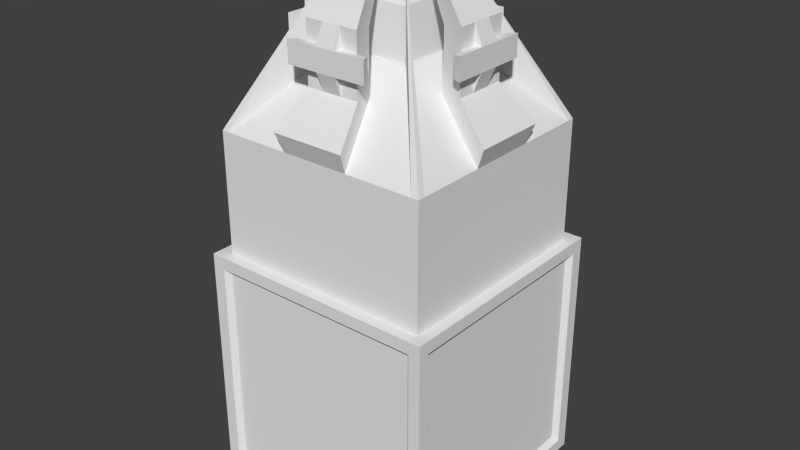 # Source: WhiteTowerV4.blend  (saved by Blender 2.76.0; exported with 4.5.12 LTS)
import bpy
from mathutils import Matrix  # noqa: F401  (used for matrix-valued properties, if any)

bpy.ops.wm.read_factory_settings(use_empty=True)
scene = bpy.context.scene
scene.name = 'Scene'

# ---- collections
col_collection_1 = bpy.data.collections.new('Collection 1'); scene.collection.children.link(col_collection_1)

# ---- materials (node trees are filled in below, after node groups)
mat_material_001 = bpy.data.materials.new('Material.001')
mat_material_001.alpha_threshold = 0.0
mat_material_001.use_transparent_shadow = False
mat_material_001.roughness = 0.5
mat_material_001.line_color = (0.0, 0.0, 0.0, 1.0)

# ---- material node trees

# ---- world
world_world = bpy.data.worlds.new('World'); scene.world = world_world
world_world.color = (0.05088, 0.05088, 0.05088)
world_world.use_sun_shadow = False
world_world.sun_shadow_jitter_overblur = 0.0
world_world.cycles.sampling_method = 'MANUAL'
world_world.cycles.sample_map_resolution = 256

# ---- meshes
me_cube_001 = bpy.data.meshes.new('Cube.001')
me_cube_001.from_pydata([(1.0, 1.0, -1.0), (1.0, -1.0, -1.0), (-1.0, -1.0, -1.0), (-1.0, 1.0, -1.0), (1.0, 1.0, 1.0), (1.0, -1.0, 1.0), (-1.0, -1.0, 1.0), (-1.0, 1.0, 1.0), (0.9047, 1.0, -1.0), (-0.8953, 1.0, -1.0), (0.9047, -1.0, -1.0), (-0.8953, -1.0, -1.0), (0.9047, 1.0, 1.0), (-0.8953, 1.0, 1.0), (0.9047, -1.0, 1.0), (-0.8953, -1.0, 1.0), (1.0, 0.8944, -1.0), (1.0, -0.9056, -1.0), (-1.0, -0.9056, -1.0), (-1.0, 0.8944, -1.0), (1.0, 0.8944, 1.0), (1.0, -0.9056, 1.0), (-1.0, -0.9056, 1.0), (-1.0, 0.8944, 1.0), (0.9047, 0.8944, 1.0), (0.9047, -0.9056, 1.0), (-0.8953, 0.8944, 1.0), (-0.8953, -0.9056, 1.0), (0.9047, -0.9056, -1.0), (0.9047, 0.8944, -1.0), (-0.8953, -0.9056, -1.0), (-0.8953, 0.8944, -1.0), (0.9047, 0.8944, 2.0), (0.9047, -0.9056, 2.0), (-0.8953, 0.8944, 2.0), (-0.8953, -0.9056, 2.0), (0.8447, 1.0, -1.0), (-0.8353, 1.0, -1.0), (0.8447, -1.0, -1.0), (-0.8353, -1.0, -1.0), (0.8447, 1.0, 1.0), (-0.8353, 1.0, 1.0), (0.8447, -1.0, 1.0), (-0.8353, -1.0, 1.0), (0.8447, 0.8944, -1.0), (-0.8353, 0.8944, -1.0), (0.8447, -0.9056, -1.0), (-0.8353, -0.9056, -1.0), (-0.8353, 0.8944, 1.0), (0.8447, 0.8944, 1.0), (-0.8353, -0.9056, 1.0), (0.8447, -0.9056, 1.0), (-0.8353, 0.8944, 2.0), (0.8447, 0.8944, 2.0), (-0.8353, -0.9056, 2.0), (0.8447, -0.9056, 2.0), (1.0, 0.8344, -1.0), (1.0, -0.8456, -1.0), (-1.0, -0.8456, -1.0), (-1.0, 0.8344, -1.0), (1.0, 0.8344, 1.0), (1.0, -0.8456, 1.0), (-1.0, -0.8456, 1.0), (-1.0, 0.8344, 1.0), (0.9047, 0.8344, 1.0), (0.9047, -0.8456, 1.0), (-0.8953, 0.8344, 1.0), (-0.8953, -0.8456, 1.0), (0.9047, -0.8456, -1.0), (0.9047, 0.8344, -1.0), (-0.8953, -0.8456, -1.0), (-0.8953, 0.8344, -1.0), (0.9047, 0.8344, 2.0), (0.9047, -0.8456, 2.0), (-0.8953, 0.8344, 2.0), (-0.8953, -0.8456, 2.0), (0.3211, 0.3108, 2.588), (0.3211, -0.322, 2.588), (-0.3117, 0.3108, 2.588), (-0.3117, -0.322, 2.588), (0.8447, -0.8456, -1.0), (0.8447, 0.8344, -1.0), (-0.8353, -0.8456, -1.0), (-0.8353, 0.8344, -1.0), (0.318, -0.3189, 3.194), (-0.3086, -0.3189, 3.194), (0.318, 0.3077, 3.194), (-0.3086, 0.3077, 3.194), (1.0, 1.0, -0.9), (1.0, 1.0, 0.9), (1.0, -1.0, -0.9), (1.0, -1.0, 0.9), (-1.0, -1.0, -0.9), (-1.0, -1.0, 0.9), (-1.0, 1.0, -0.9), (-1.0, 1.0, 0.9), (0.9047, 1.0, -0.9), (0.9047, 1.0, 0.9), (-0.8953, 1.0, -0.9), (-0.8953, 1.0, 0.9), (0.9047, -1.0, 0.9), (0.9047, -1.0, -0.9), (-0.8953, -1.0, 0.9), (-0.8953, -1.0, -0.9), (-1.0, -0.9056, 0.9), (-1.0, -0.9056, -0.9), (-1.0, 0.8944, 0.9), (-1.0, 0.8944, -0.9), (1.0, 0.8944, 0.9), (1.0, 0.8944, -0.9), (1.0, -0.9056, 0.9), (1.0, -0.9056, -0.9), (0.8447, -1.0, 0.9), (0.8447, -1.0, -0.9), (-0.8353, -1.0, 0.9), (-0.8353, -1.0, -0.9), (0.8447, 1.0, -0.9), (0.8447, 1.0, 0.9), (-0.8353, 1.0, -0.9), (-0.8353, 1.0, 0.9), (1.0, 0.8344, 0.9), (1.0, 0.8344, -0.9), (1.0, -0.8456, 0.9), (1.0, -0.8456, -0.9), (-1.0, -0.8456, 0.9), (-1.0, -0.8456, -0.9), (-1.0, 0.8344, 0.9), (-1.0, 0.8344, -0.9), (0.8642, 0.9549, -0.8596), (0.8642, 0.9549, 0.8596), (-0.8549, 0.9549, -0.8596), (-0.8549, 0.9549, 0.8596), (0.8641, -0.9552, 0.8596), (0.8641, -0.9552, -0.8596), (-0.855, -0.9552, 0.8596), (-0.855, -0.9552, -0.8596), (-0.955, -0.865, 0.8596), (-0.955, -0.865, -0.8596), (-0.955, 0.8541, 0.8596), (-0.955, 0.8541, -0.8596), (0.9552, 0.8541, 0.8596), (0.9552, 0.8541, -0.8596), (0.9552, -0.865, 0.8596), (0.9552, -0.865, -0.8596), (0.8068, -0.9552, 0.8596), (0.8068, -0.9552, -0.8596), (-0.7976, -0.9552, 0.8596), (-0.7976, -0.9552, -0.8596), (0.8068, 0.9549, -0.8596), (0.8068, 0.9549, 0.8596), (-0.7976, 0.9549, -0.8596), (-0.7976, 0.9549, 0.8596), (0.9552, 0.7968, 0.8596), (0.9552, 0.7968, -0.8596), (0.9552, -0.8077, 0.8596), (0.9552, -0.8077, -0.8596), (-0.955, -0.8077, 0.8596), (-0.955, -0.8077, -0.8596), (-0.955, 0.7968, 0.8596), (-0.955, 0.7968, -0.8596), (0.2895, 0.2792, 2.588), (0.2895, -0.2904, 2.588), (-0.2801, 0.2792, 2.588), (-0.2801, -0.2904, 2.588), (0.2895, 0.2792, 2.988), (0.2895, -0.2904, 2.988), (-0.2801, 0.2792, 2.988), (-0.2801, -0.2904, 2.988), (0.2129, 0.2026, 3.143), (0.2129, -0.2138, 3.143), (-0.2035, 0.2026, 3.143), (-0.2035, -0.2138, 3.143), (0.2847, 1.0, -1.0), (-0.2753, 1.0, -1.0), (0.2847, -1.0, -1.0), (-0.2753, -1.0, -1.0), (0.2847, 1.0, 1.0), (-0.2753, 1.0, 1.0), (0.2847, -1.0, 1.0), (-0.2753, -1.0, 1.0), (0.2847, 0.8944, -1.0), (-0.2753, 0.8944, -1.0), (0.2847, -0.9056, -1.0), (-0.2753, -0.9056, -1.0), (-0.2753, 0.8944, 1.0), (0.2847, 0.8944, 1.0), (-0.2753, -0.9056, 1.0), (0.2847, -0.9056, 1.0), (-0.2753, 0.8944, 2.0), (0.2847, 0.8944, 2.0), (-0.2753, -0.9056, 2.0), (0.2847, -0.9056, 2.0), (0.2847, 0.8344, -1.0), (-0.2753, 0.8344, -1.0), (0.2847, -0.8456, -1.0), (-0.2753, -0.8456, -1.0), (-0.1008, 0.3108, 2.588), (0.1102, 0.3108, 2.588), (-0.1008, -0.322, 2.588), (0.1102, -0.322, 2.588), (0.2847, 1.0, 0.9), (-0.2753, 1.0, 0.9), (0.2847, 1.0, -0.9), (-0.2753, 1.0, -0.9), (0.2847, -1.0, -0.9), (-0.2753, -1.0, -0.9), (0.2847, -1.0, 0.9), (-0.2753, -1.0, 0.9), (0.272, 0.9549, 0.8596), (-0.2628, 0.9549, 0.8596), (0.272, 0.9549, -0.8596), (-0.2628, 0.9549, -0.8596), (0.272, -0.9552, -0.8596), (-0.2628, -0.9552, -0.8596), (0.272, -0.9552, 0.8596), (-0.2628, -0.9552, 0.8596), (-0.09023, 0.2792, 2.588), (0.09964, 0.2792, 2.588), (-0.09023, -0.2904, 2.588), (0.09964, -0.2904, 2.588), (-0.09023, 0.2792, 2.988), (0.09964, 0.2792, 2.988), (-0.09023, -0.2904, 2.988), (0.09964, -0.2904, 2.988), (-0.06471, 0.2026, 3.143), (0.07412, 0.2026, 3.143), (-0.06471, -0.2138, 3.143), (0.07412, -0.2138, 3.143), (1.0, 0.2744, -1.0), (1.0, -0.2856, -1.0), (-1.0, -0.2856, -1.0), (-1.0, 0.2744, -1.0), (1.0, 0.2744, 1.0), (1.0, -0.2856, 1.0), (-1.0, -0.2856, 1.0), (-1.0, 0.2744, 1.0), (0.9047, 0.2744, 1.0), (0.9047, -0.2856, 1.0), (-0.8953, 0.2744, 1.0), (-0.8953, -0.2856, 1.0), (0.9047, -0.2856, -1.0), (0.9047, 0.2744, -1.0), (-0.8953, -0.2856, -1.0), (-0.8953, 0.2744, -1.0), (0.9047, 0.2744, 2.0), (0.9047, -0.2856, 2.0), (-0.8953, 0.2744, 2.0), (-0.8953, -0.2856, 2.0), (0.3211, 0.09988, 2.588), (0.3211, -0.1111, 2.588), (-0.3117, 0.09988, 2.588), (-0.3117, -0.1111, 2.588), (0.8447, -0.2856, -1.0), (0.8447, 0.2744, -1.0), (-0.8353, -0.2856, -1.0), (-0.8353, 0.2744, -1.0), (-1.0, -0.2856, -0.9), (-1.0, 0.2744, -0.9), (-1.0, -0.2856, 0.9), (-1.0, 0.2744, 0.9), (1.0, 0.2744, -0.9), (1.0, -0.2856, -0.9), (1.0, 0.2744, 0.9), (1.0, -0.2856, 0.9), (-0.955, -0.2729, -0.8596), (-0.955, 0.2619, -0.8596), (-0.955, -0.2729, 0.8596), (-0.955, 0.2619, 0.8596), (0.9552, 0.2619, -0.8596), (0.9552, -0.2729, -0.8596), (0.9552, 0.2619, 0.8596), (0.9552, -0.2729, 0.8596), (0.2895, 0.08934, 2.588), (0.2895, -0.1005, 2.588), (-0.2801, 0.08934, 2.588), (-0.2801, -0.1005, 2.588), (0.2895, 0.08934, 2.988), (0.2895, -0.1005, 2.988), (-0.2801, 0.08934, 2.988), (-0.2801, -0.1005, 2.988), (0.2129, 0.06381, 3.143), (0.2129, -0.07501, 3.143), (-0.2035, 0.06381, 3.143), (-0.2035, -0.07501, 3.143), (0.07412, 0.06381, 3.143), (0.07412, -0.07501, 3.143), (-0.06471, 0.06381, 3.143), (-0.06471, -0.07501, 3.143), (0.2847, -0.2856, -1.0), (0.2847, 0.2744, -1.0), (-0.2753, -0.2856, -1.0), (-0.2753, 0.2744, -1.0), (0.5157, 0.4854, 2.392), (0.7102, 0.6599, 2.196), (0.5157, -0.4966, 2.392), (0.7102, -0.6711, 2.196), (0.5157, 0.1581, 2.392), (0.7102, 0.2162, 2.196), (0.5157, -0.1693, 2.392), (0.7102, -0.2274, 2.196), (0.6702, 0.6999, 2.196), (0.4957, 0.5054, 2.392), (-0.6608, 0.6999, 2.196), (-0.4863, 0.5054, 2.392), (0.2265, 0.6999, 2.196), (0.1684, 0.5054, 2.392), (-0.2171, 0.6999, 2.196), (-0.1589, 0.5054, 2.392), (-0.7008, 0.6599, 2.196), (-0.5063, 0.4854, 2.392), (-0.7008, -0.6711, 2.196), (-0.5063, -0.4966, 2.392), (-0.7008, 0.2162, 2.196), (-0.5063, 0.1581, 2.392), (-0.7008, -0.2274, 2.196), (-0.5063, -0.1693, 2.392), (0.4957, -0.5166, 2.392), (0.6702, -0.7111, 2.196), (-0.4863, -0.5166, 2.392), (-0.6608, -0.7111, 2.196), (0.1684, -0.5166, 2.392), (0.2265, -0.7111, 2.196), (-0.1589, -0.5166, 2.392), (-0.2171, -0.7111, 2.196), (0.7023, 0.2178, 2.428), (0.9679, 0.2973, 2.16), (0.7023, -0.229, 2.428), (0.9679, -0.3085, 2.16), (0.3076, 0.9576, 2.16), (0.2281, 0.692, 2.428), (-0.2981, 0.9576, 2.16), (-0.2187, 0.692, 2.428), (-0.9585, 0.2973, 2.16), (-0.6929, 0.2178, 2.428), (-0.9585, -0.3084, 2.16), (-0.6929, -0.229, 2.428), (0.2281, -0.7032, 2.428), (0.3076, -0.9688, 2.16), (-0.2187, -0.7032, 2.428), (-0.2981, -0.9688, 2.16), (0.5157, 0.1581, 2.878), (0.5157, -0.1693, 2.878), (-0.1589, 0.5054, 2.878), (0.1684, 0.5054, 2.878), (-0.5063, 0.1581, 2.878), (-0.5063, -0.1693, 2.878), (-0.1589, -0.5166, 2.878), (0.1684, -0.5166, 2.878), (0.7023, 0.2178, 2.913), (0.7023, -0.229, 2.913), (-0.2187, 0.692, 2.913), (0.2281, 0.692, 2.913), (-0.6929, 0.2178, 2.913), (-0.6929, -0.229, 2.913), (-0.2187, -0.7032, 2.913), (0.2281, -0.7032, 2.913), (0.3749, 0.113, 3.117), (0.3749, -0.1242, 3.117), (-0.1139, 0.3646, 3.117), (0.1233, 0.3646, 3.117), (-0.3655, 0.113, 3.117), (-0.3655, -0.1242, 3.117), (-0.1139, -0.3758, 3.117), (0.1233, -0.3758, 3.117), (0.5101, 0.1563, 3.143), (0.5101, -0.1675, 3.143), (-0.1572, 0.4998, 3.143), (0.1666, 0.4998, 3.143), (-0.5007, 0.1563, 3.143), (-0.5007, -0.1675, 3.143), (-0.1572, -0.511, 3.143), (0.1666, -0.511, 3.143), (0.148, 0.04028, 3.342), (0.148, -0.05148, 3.342), (-0.04118, 0.1377, 3.342), (0.05059, 0.1377, 3.342), (-0.1385, 0.04028, 3.342), (-0.1385, -0.05148, 3.342), (-0.04118, -0.1488, 3.342), (0.05059, -0.1488, 3.342), (0.2003, 0.05704, 3.353), (0.2003, -0.06824, 3.353), (-0.05793, 0.19, 3.353), (0.06735, 0.19, 3.353), (-0.1909, 0.05704, 3.353), (-0.1909, -0.06824, 3.353), (-0.05793, -0.2012, 3.353), (0.06735, -0.2012, 3.353), (0.3211, 0.02956, 2.588), (0.3211, -0.04076, 2.588), (-0.3117, 0.02956, 2.588), (-0.3117, -0.04076, 2.588), (0.2895, 0.02605, 2.588), (0.2895, -0.03724, 2.588), (-0.2801, 0.02605, 2.588), (-0.2801, -0.03724, 2.588), (0.2895, 0.02605, 2.988), (0.2895, -0.03724, 2.988), (-0.2801, 0.02605, 2.988), (-0.2801, -0.03724, 2.988), (0.2129, 0.01754, 3.143), (0.2129, -0.02873, 3.143), (-0.2035, 0.01754, 3.143), (-0.2035, -0.02873, 3.143), (0.07412, 0.01754, 3.143), (0.07412, -0.02873, 3.143), (-0.06471, 0.01754, 3.143), (-0.06471, -0.02873, 3.143), (0.5157, 0.04895, 2.392), (0.5157, -0.06015, 2.392), (-0.5063, 0.04895, 2.392), (-0.5063, -0.06015, 2.392), (0.7023, 0.06888, 2.428), (0.7023, -0.08007, 2.428), (-0.6929, 0.06888, 2.428), (-0.6929, -0.08007, 2.428), (0.5157, 0.04895, 2.878), (0.5157, -0.06015, 2.878), (-0.5063, 0.04895, 2.878), (-0.5063, -0.06015, 2.878), (0.7023, 0.06888, 2.913), (0.7023, -0.08007, 2.913), (-0.6929, 0.06888, 2.913), (-0.6929, -0.08007, 2.913), (0.3749, 0.03392, 3.117), (0.3749, -0.04512, 3.117), (-0.3655, 0.03393, 3.117), (-0.3655, -0.04512, 3.117), (0.5101, 0.04836, 3.143), (0.5101, -0.05956, 3.143), (-0.5007, 0.04836, 3.143), (-0.5007, -0.05956, 3.143), (0.148, 0.009696, 3.342), (0.148, -0.02089, 3.342), (-0.1385, 0.009696, 3.342), (-0.1385, -0.02089, 3.342), (0.2003, 0.01528, 3.353), (0.2003, -0.02648, 3.353), (-0.1909, 0.01528, 3.353), (-0.1909, -0.02648, 3.353), (-0.03046, 0.3108, 2.588), (0.03987, 0.3108, 2.588), (-0.03046, -0.322, 2.588), (0.03987, -0.322, 2.588), (-0.02694, 0.2792, 2.588), (0.03635, 0.2792, 2.588), (-0.02694, -0.2904, 2.588), (0.03635, -0.2904, 2.588), (-0.02694, 0.2792, 2.988), (0.03635, 0.2792, 2.988), (-0.02694, -0.2904, 2.988), (0.03635, -0.2904, 2.988), (-0.01843, 0.2026, 3.143), (0.02784, 0.2026, 3.143), (-0.01843, -0.2138, 3.143), (0.02784, -0.2138, 3.143), (-0.01843, 0.06381, 3.143), (0.02784, 0.06381, 3.143), (-0.01843, -0.07501, 3.143), (0.02784, -0.07501, 3.143), (-0.04985, 0.5054, 2.392), (0.05926, 0.5054, 2.392), (-0.04985, -0.5166, 2.392), (0.05926, -0.5166, 2.392), (-0.06977, 0.692, 2.428), (0.07918, 0.692, 2.428), (-0.06977, -0.7032, 2.428), (0.07918, -0.7032, 2.428), (-0.04985, 0.5054, 2.878), (0.05926, 0.5054, 2.878), (-0.04985, -0.5166, 2.878), (0.05926, -0.5166, 2.878), (-0.06977, 0.692, 2.913), (0.07918, 0.692, 2.913), (-0.06977, -0.7032, 2.913), (0.07918, -0.7032, 2.913), (-0.03482, 0.3646, 3.117), (0.04423, 0.3646, 3.117), (-0.03482, -0.3758, 3.117), (0.04423, -0.3758, 3.117), (-0.04925, 0.4998, 3.143), (0.05866, 0.4998, 3.143), (-0.04925, -0.511, 3.143), (0.05866, -0.511, 3.143), (-0.01059, 0.1377, 3.342), (0.02, 0.1377, 3.342), (-0.01059, -0.1488, 3.342), (0.02, -0.1488, 3.342), (-0.01617, 0.19, 3.353), (0.02559, 0.19, 3.353), (-0.01617, -0.2012, 3.353), (0.02559, -0.2012, 3.353), (-0.01843, 0.01754, 3.143), (0.02784, 0.01754, 3.143), (-0.01843, -0.02873, 3.143), (0.02784, -0.02873, 3.143), (0.7023, 0.2178, 2.59), (0.7023, 0.2178, 2.752), (0.7023, -0.229, 2.752), (0.7023, -0.229, 2.59), (0.5157, -0.1693, 2.554), (0.5157, -0.1693, 2.716), (0.5157, 0.1581, 2.716), (0.5157, 0.1581, 2.554), (0.5157, 0.04895, 2.554), (0.5157, 0.04895, 2.716), (0.5157, -0.06015, 2.554), (0.5157, -0.06015, 2.716), (0.7023, -0.08007, 2.59), (0.7023, -0.08007, 2.752), (0.7023, 0.06888, 2.59), (0.7023, 0.06888, 2.752), (0.2281, -0.7032, 2.59), (0.2281, -0.7032, 2.752), (-0.2187, -0.7032, 2.752), (-0.2187, -0.7032, 2.59), (0.1684, -0.5166, 2.554), (0.1684, -0.5166, 2.716), (-0.1589, -0.5166, 2.554), (-0.1589, -0.5166, 2.716), (0.05926, -0.5166, 2.554), (0.05926, -0.5166, 2.716), (-0.04985, -0.5166, 2.554), (-0.04985, -0.5166, 2.716), (-0.06977, -0.7032, 2.59), (-0.06977, -0.7032, 2.752), (0.07918, -0.7032, 2.59), (0.07918, -0.7032, 2.752), (-0.5063, -0.1693, 2.554), (-0.5063, -0.1693, 2.716), (-0.6929, -0.229, 2.752), (-0.6929, -0.229, 2.59), (-0.6929, 0.2178, 2.59), (-0.6929, 0.2178, 2.752), (-0.5063, 0.1581, 2.716), (-0.5063, 0.1581, 2.554), (-0.6929, 0.06888, 2.59), (-0.6929, 0.06888, 2.752), (-0.6929, -0.08007, 2.59), (-0.6929, -0.08007, 2.752), (-0.5063, -0.06015, 2.554), (-0.5063, -0.06015, 2.716), (-0.5063, 0.04895, 2.554), (-0.5063, 0.04895, 2.716), (-0.1589, 0.5054, 2.556), (-0.1589, 0.5054, 2.718), (-0.2187, 0.692, 2.754), (-0.2187, 0.692, 2.592), (0.2281, 0.692, 2.592), (0.2281, 0.692, 2.754), (0.1684, 0.5054, 2.718), (0.1684, 0.5054, 2.556), (-0.04985, 0.5054, 2.556), (-0.04985, 0.5054, 2.718), (0.05926, 0.5054, 2.556), (0.05926, 0.5054, 2.718), (0.07918, 0.692, 2.592), (0.07918, 0.692, 2.754), (-0.06977, 0.692, 2.592), (-0.06977, 0.692, 2.754), (0.7692, -0.08722, 2.582), (0.7692, -0.08722, 2.759), (0.7692, 0.07602, 2.582), (0.7692, 0.07602, 2.759), (-0.07692, -0.7701, 2.582), (-0.07692, -0.7701, 2.759), (0.08632, -0.7701, 2.582), (0.08632, -0.7701, 2.759), (-0.7598, 0.07602, 2.582), (-0.7598, 0.07602, 2.759), (-0.7598, -0.08722, 2.582), (-0.7598, -0.08722, 2.759), (0.08633, 0.7589, 2.584), (0.08633, 0.7589, 2.762), (-0.07691, 0.7589, 2.584), (-0.07691, 0.7589, 2.762), (0.7023, -0.3035, 2.59), (0.7023, -0.3035, 2.752), (0.7023, 0.2923, 2.59), (0.7023, 0.2923, 2.752), (-0.6929, 0.2923, 2.59), (-0.6929, 0.2923, 2.752), (-0.6929, -0.3035, 2.59), (-0.6929, -0.3035, 2.752), (0.7692, -0.3321, 2.582), (0.7692, -0.3321, 2.759), (0.7692, 0.3209, 2.582), (0.7692, 0.3209, 2.759), (-0.7598, 0.3209, 2.582), (-0.7598, 0.3209, 2.759), (-0.7598, -0.3321, 2.582), (-0.7598, -0.3321, 2.759), (-0.3051, -0.7032, 2.59), (-0.3051, -0.7032, 2.752), (0.3145, -0.7032, 2.59), (0.3145, -0.7032, 2.752), (0.3145, 0.692, 2.592), (0.3145, 0.692, 2.754), (-0.3051, 0.692, 2.592), (-0.3051, 0.692, 2.754), (-0.3348, -0.7701, 2.582), (-0.3348, -0.7701, 2.759), (0.3442, -0.7701, 2.582), (0.3442, -0.7701, 2.759), (0.3442, 0.7589, 2.584), (0.3442, 0.7589, 2.762), (-0.3348, 0.7589, 2.584), (-0.3348, 0.7589, 2.762), (0.02534, -0.01248, 3.322), (0.02534, -0.02623, 3.322), (-0.01593, -0.01248, 3.322), (-0.01593, -0.02623, 3.322), (0.01158, 0.01504, 3.322), (0.02534, 0.01504, 3.322), (0.01158, -0.02623, 3.322), (0.02534, 0.001281, 3.322), (-0.01593, 0.01504, 3.322), (-0.01593, 0.001281, 3.322), (0.01158, 0.001281, 3.322), (0.01158, -0.01248, 3.322), (-0.002173, 0.01504, 3.322), (-0.002173, -0.02623, 3.322), (-0.002173, 0.001281, 3.322), (-0.002173, -0.01248, 3.322), (0.4247, 0.8944, 1.0), (0.5647, 0.8944, 1.0), (0.7047, 0.8944, 1.0), (0.4247, -0.9056, 1.0), (0.5647, -0.9056, 1.0), (0.7047, -0.9056, 1.0), (0.4247, 0.8944, 2.0), (0.5647, 0.8944, 2.0), (0.7047, 0.8944, 2.0), (0.4247, -0.9056, 2.0), (0.5647, -0.9056, 2.0), (0.7047, -0.9056, 2.0), (0.1629, 0.3108, 2.588), (0.2157, 0.3108, 2.588), (0.2684, 0.3108, 2.588), (0.1629, -0.322, 2.588), (0.2157, -0.322, 2.588), (0.2684, -0.322, 2.588), (0.1471, 0.2792, 2.588), (0.1946, 0.2792, 2.588), (0.242, 0.2792, 2.588), (0.1471, -0.2904, 2.588), (0.1946, -0.2904, 2.588), (0.242, -0.2904, 2.588), (0.1471, 0.2792, 2.988), (0.1946, 0.2792, 2.988), (0.242, 0.2792, 2.988), (0.1471, -0.2904, 2.988), (0.1946, -0.2904, 2.988), (0.242, -0.2904, 2.988), (0.1088, 0.2026, 3.143), (0.1435, 0.2026, 3.143), (0.1782, 0.2026, 3.143), (0.1088, -0.2138, 3.143), (0.1435, -0.2138, 3.143), (0.1782, -0.2138, 3.143), (0.7047, 1.0, -1.0), (0.5647, 1.0, -1.0), (0.4247, 1.0, -1.0), (0.7047, -1.0, -1.0), (0.5647, -1.0, -1.0), (0.4247, -1.0, -1.0), (0.7047, 1.0, 1.0), (0.5647, 1.0, 1.0), (0.4247, 1.0, 1.0), (0.7047, -1.0, 1.0), (0.5647, -1.0, 1.0), (0.4247, -1.0, 1.0), (0.7047, 0.8944, -1.0), (0.5647, 0.8944, -1.0), (0.4247, 0.8944, -1.0), (0.7047, -0.9056, -1.0), (0.5647, -0.9056, -1.0), (0.4247, -0.9056, -1.0), (0.7047, 0.8344, -1.0), (0.5647, 0.8344, -1.0), (0.4247, 0.8344, -1.0), (0.7047, -0.8456, -1.0), (0.5647, -0.8456, -1.0), (0.4247, -0.8456, -1.0), (0.7047, 1.0, 0.9), (0.5647, 1.0, 0.9), (0.4247, 1.0, 0.9), (0.7047, 1.0, -0.9), (0.5647, 1.0, -0.9), (0.4247, 1.0, -0.9), (0.7047, -1.0, -0.9), (0.5647, -1.0, -0.9), (0.4247, -1.0, -0.9), (0.7047, -1.0, 0.9), (0.5647, -1.0, 0.9), (0.4247, -1.0, 0.9), (0.6731, 0.9549, 0.8596), (0.5394, 0.9549, 0.8596), (0.4057, 0.9549, 0.8596), (0.6731, 0.9549, -0.8596), (0.5394, 0.9549, -0.8596), (0.4057, 0.9549, -0.8596), (0.6731, -0.9552, -0.8596), (0.5394, -0.9552, -0.8596), (0.4057, -0.9552, -0.8596), (0.6731, -0.9552, 0.8596), (0.5394, -0.9552, 0.8596), (0.4057, -0.9552, 0.8596), (0.7047, 0.2744, -1.0), (0.5647, 0.2744, -1.0), (0.4247, 0.2744, -1.0), (0.7047, -0.2856, -1.0), (0.5647, -0.2856, -1.0), (0.4247, -0.2856, -1.0), (0.1088, 0.06381, 3.143), (0.1435, 0.06381, 3.143), (0.1782, 0.06381, 3.143), (0.1088, -0.07501, 3.143), (0.1435, -0.07501, 3.143), (0.1782, -0.07501, 3.143), (0.3374, 0.6999, 2.196), (0.4484, 0.6999, 2.196), (0.5593, 0.6999, 2.196), (0.2502, 0.5054, 2.392), (0.332, 0.5054, 2.392), (0.4138, 0.5054, 2.392), (0.2502, -0.5166, 2.392), (0.332, -0.5166, 2.392), (0.4138, -0.5166, 2.392), (0.3374, -0.7111, 2.196), (0.4484, -0.7111, 2.196), (0.5593, -0.7111, 2.196), (0.1088, 0.01754, 3.143), (0.1435, 0.01754, 3.143), (0.1782, 0.01754, 3.143), (0.1088, -0.02873, 3.143), (0.1435, -0.02873, 3.143), (0.1782, -0.02873, 3.143), (-0.2546, 0.2537, 3.04), (-0.2291, 0.2282, 3.091), (0.2385, 0.2282, 3.091), (0.264, 0.2537, 3.04), (0.2385, -0.2394, 3.091), (0.264, -0.2649, 3.04), (-0.2291, -0.2394, 3.091), (-0.2546, -0.2649, 3.04), (-0.08172, -0.2649, 3.04), (-0.07322, -0.2394, 3.091), (0.09113, -0.2649, 3.04), (0.08263, -0.2394, 3.091), (0.09113, 0.2537, 3.04), (0.08263, 0.2282, 3.091), (-0.08172, 0.2537, 3.04), (-0.07321, 0.2282, 3.091), (-0.2546, 0.08083, 3.04), (-0.2291, 0.07232, 3.091), (-0.2546, -0.09202, 3.04), (-0.2291, -0.08352, 3.091), (0.264, -0.09202, 3.04), (0.2385, -0.08352, 3.091), (0.264, 0.08083, 3.04), (0.2385, 0.07232, 3.091), (0.264, -0.03441, 3.04), (0.2385, -0.03157, 3.091), (0.264, 0.02321, 3.04), (0.2385, 0.02038, 3.091), (-0.2546, 0.02321, 3.04), (-0.2291, 0.02038, 3.091), (-0.2546, -0.03441, 3.04), (-0.2291, -0.03157, 3.091), (0.03351, 0.2537, 3.04), (0.03068, 0.2282, 3.091), (-0.0241, 0.2537, 3.04), (-0.02127, 0.2282, 3.091), (-0.0241, -0.2649, 3.04), (-0.02127, -0.2394, 3.091), (0.03351, -0.2649, 3.04), (0.03068, -0.2394, 3.091), (0.2208, 0.2537, 3.04), (0.1995, 0.2282, 3.091), (0.1776, 0.2537, 3.04), (0.1605, 0.2282, 3.091), (0.1343, 0.2537, 3.04), (0.1216, 0.2282, 3.091), (0.1343, -0.2649, 3.04), (0.1216, -0.2394, 3.091), (0.1776, -0.2649, 3.04), (0.1605, -0.2394, 3.091), (0.2208, -0.2649, 3.04), (0.1995, -0.2394, 3.091), (-0.4621, 1.0, -1.0), (-0.6488, 1.0, -1.0), (-0.4621, -1.0, -1.0), (-0.6488, -1.0, -1.0), (-0.4621, 1.0, 1.0), (-0.6488, 1.0, 1.0), (-0.4621, -1.0, 1.0), (-0.6488, -1.0, 1.0), (-0.4621, 0.8944, -1.0), (-0.6488, 0.8944, -1.0), (-0.4621, -0.9056, -1.0), (-0.6488, -0.9056, -1.0), (-0.4621, 0.8344, -1.0), (-0.6488, 0.8344, -1.0), (-0.4621, -0.8456, -1.0), (-0.6488, -0.8456, -1.0), (-0.4621, 1.0, 0.9), (-0.6488, 1.0, 0.9), (-0.4621, 1.0, -0.9), (-0.6488, 1.0, -0.9), (-0.4621, -1.0, -0.9), (-0.6488, -1.0, -0.9), (-0.4621, -1.0, 0.9), (-0.6488, -1.0, 0.9), (-0.4412, 0.9549, 0.8596), (-0.6195, 0.9549, 0.8596), (-0.4412, 0.9549, -0.8596), (-0.6195, 0.9549, -0.8596), (-0.4412, -0.9552, -0.8596), (-0.6195, -0.9552, -0.8596), (-0.4412, -0.9552, 0.8596), (-0.6195, -0.9552, 0.8596), (-0.6488, 0.8944, 1.0), (-0.4621, 0.8944, 1.0), (-0.6488, -0.9056, 1.0), (-0.4621, -0.9056, 1.0), (-0.6488, 0.8944, 2.0), (-0.4621, 0.8944, 2.0), (-0.6488, -0.9056, 2.0), (-0.4621, -0.9056, 2.0), (-0.2415, 0.3108, 2.588), (-0.1712, 0.3108, 2.588), (-0.2415, -0.322, 2.588), (-0.1712, -0.322, 2.588), (-0.2169, 0.2792, 2.588), (-0.1536, 0.2792, 2.588), (-0.2169, -0.2904, 2.588), (-0.1536, -0.2904, 2.588), (-0.2169, 0.2792, 2.988), (-0.1536, 0.2792, 2.988), (-0.2169, -0.2904, 2.988), (-0.1536, -0.2904, 2.988), (-0.1573, 0.2026, 3.143), (-0.111, 0.2026, 3.143), (-0.1573, -0.2138, 3.143), (-0.111, -0.2138, 3.143), (-0.1573, 0.06381, 3.143), (-0.111, 0.06381, 3.143), (-0.1573, -0.07501, 3.143), (-0.111, -0.07501, 3.143), (-0.4621, 0.2744, -1.0), (-0.6488, 0.2744, -1.0), (-0.4621, -0.2856, -1.0), (-0.6488, -0.2856, -1.0), (-0.513, 0.6999, 2.196), (-0.3651, 0.6999, 2.196), (-0.3772, 0.5054, 2.392), (-0.2681, 0.5054, 2.392), (-0.3772, -0.5166, 2.392), (-0.2681, -0.5166, 2.392), (-0.513, -0.7111, 2.196), (-0.3651, -0.7111, 2.196), (-0.1573, 0.01754, 3.143), (-0.111, 0.01754, 3.143), (-0.1573, -0.02873, 3.143), (-0.111, -0.02873, 3.143), (-0.1394, -0.2649, 3.04), (-0.197, -0.2649, 3.04), (-0.1252, -0.2394, 3.091), (-0.1772, -0.2394, 3.091), (-0.197, 0.2537, 3.04), (-0.1394, 0.2537, 3.04), (-0.1772, 0.2282, 3.091), (-0.1252, 0.2282, 3.091), (1.0, -0.4702, -1.0), (1.0, -0.6568, -1.0), (1.0, -0.4702, 1.0), (1.0, -0.6568, 1.0), (0.9047, -0.4702, 1.0), (0.9047, -0.6568, 1.0), (-0.8953, -0.4702, 1.0), (-0.8953, -0.6568, 1.0), (0.9047, -0.4702, 2.0), (0.9047, -0.6568, 2.0), (-0.8953, -0.4702, 2.0), (-0.8953, -0.6568, 2.0), (0.3211, -0.1806, 2.588), (0.3211, -0.2509, 2.588), (-0.3117, -0.1806, 2.588), (-0.3117, -0.2509, 2.588), (1.0, -0.4702, -0.9), (1.0, -0.6568, -0.9), (1.0, -0.4702, 0.9), (1.0, -0.6568, 0.9), (0.9552, -0.4492, -0.8596), (0.9552, -0.6274, -0.8596), (0.9552, -0.4492, 0.8596), (0.9552, -0.6274, 0.8596), (0.2895, -0.1631, 2.588), (0.2895, -0.2264, 2.588), (-0.2801, -0.1631, 2.588), (-0.2801, -0.2264, 2.588), (0.2895, -0.1631, 2.988), (0.2895, -0.2264, 2.988), (-0.2801, -0.1631, 2.988), (-0.2801, -0.2264, 2.988), (0.2129, -0.1208, 3.143), (0.2129, -0.167, 3.143), (-0.2035, -0.1208, 3.143), (-0.2035, -0.167, 3.143), (0.07412, -0.1208, 3.143), (0.07412, -0.167, 3.143), (-0.06471, -0.1208, 3.143), (-0.06471, -0.167, 3.143), (-1.0, -0.6568, -1.0), (-1.0, -0.4702, -1.0), (-1.0, -0.6568, 1.0), (-1.0, -0.4702, 1.0), (0.9047, -0.6568, -1.0), (0.9047, -0.4702, -1.0), (-0.8953, -0.6568, -1.0), (-0.8953, -0.4702, -1.0), (0.8447, -0.6568, -1.0), (0.8447, -0.4702, -1.0), (-0.8353, -0.6568, -1.0), (-0.8353, -0.4702, -1.0), (-1.0, -0.6568, -0.9), (-1.0, -0.4702, -0.9), (-1.0, -0.6568, 0.9), (-1.0, -0.4702, 0.9), (-0.955, -0.6274, -0.8596), (-0.955, -0.4492, -0.8596), (-0.955, -0.6274, 0.8596), (-0.955, -0.4492, 0.8596), (0.2847, -0.6568, -1.0), (0.2847, -0.4702, -1.0), (-0.2753, -0.6568, -1.0), (-0.2753, -0.4702, -1.0), (0.7102, -0.3737, 2.196), (0.7102, -0.5215, 2.196), (0.5157, -0.2771, 2.392), (0.5157, -0.3862, 2.392), (-0.5063, -0.2771, 2.392), (-0.5063, -0.3862, 2.392), (-0.7008, -0.3737, 2.196), (-0.7008, -0.5215, 2.196), (0.02784, -0.1208, 3.143), (0.02784, -0.167, 3.143), (-0.01843, -0.1208, 3.143), (-0.01843, -0.167, 3.143), (0.7047, -0.6568, -1.0), (0.7047, -0.4702, -1.0), (0.5647, -0.6568, -1.0), (0.5647, -0.4702, -1.0), (0.4247, -0.6568, -1.0), (0.4247, -0.4702, -1.0), (0.1782, -0.1208, 3.143), (0.1782, -0.167, 3.143), (0.1435, -0.1208, 3.143), (0.1435, -0.167, 3.143), (0.1088, -0.1208, 3.143), (0.1088, -0.167, 3.143), (0.264, -0.149, 3.04), (0.264, -0.2066, 3.04), (0.2385, -0.1349, 3.091), (0.2385, -0.1868, 3.091), (-0.2546, -0.2066, 3.04), (-0.2546, -0.149, 3.04), (-0.2291, -0.1868, 3.091), (-0.2291, -0.1349, 3.091), (-0.111, -0.1208, 3.143), (-0.111, -0.167, 3.143), (-0.1573, -0.1208, 3.143), (-0.1573, -0.167, 3.143), (-0.4621, -0.6568, -1.0), (-0.4621, -0.4702, -1.0), (-0.6488, -0.6568, -1.0), (-0.6488, -0.4702, -1.0), (-1.0, 0.4611, -1.0), (-1.0, 0.6477, -1.0), (-1.0, 0.4611, 1.0), (-1.0, 0.6477, 1.0), (0.9047, 0.4611, -1.0), (0.9047, 0.6477, -1.0), (-0.8953, 0.4611, -1.0), (-0.8953, 0.6477, -1.0), (0.8447, 0.4611, -1.0), (0.8447, 0.6477, -1.0), (-0.8353, 0.4611, -1.0), (-0.8353, 0.6477, -1.0), (-1.0, 0.4611, -0.9), (-1.0, 0.6477, -0.9), (-1.0, 0.4611, 0.9), (-1.0, 0.6477, 0.9), (-0.955, 0.4402, -0.8596), (-0.955, 0.6185, -0.8596), (-0.955, 0.4402, 0.8596), (-0.955, 0.6185, 0.8596), (0.2847, 0.4611, -1.0), (0.2847, 0.6477, -1.0), (-0.2753, 0.4611, -1.0), (-0.2753, 0.6477, -1.0), (1.0, 0.6477, -1.0), (1.0, 0.4611, -1.0), (1.0, 0.6477, 1.0), (1.0, 0.4611, 1.0), (0.9047, 0.6477, 1.0), (0.9047, 0.4611, 1.0), (-0.8953, 0.6477, 1.0), (-0.8953, 0.4611, 1.0), (0.9047, 0.6477, 2.0), (0.9047, 0.4611, 2.0), (-0.8953, 0.6477, 2.0), (-0.8953, 0.4611, 2.0), (0.3211, 0.2405, 2.588), (0.3211, 0.1702, 2.588), (-0.3117, 0.2405, 2.588), (-0.3117, 0.1702, 2.588), (1.0, 0.6477, -0.9), (1.0, 0.4611, -0.9), (1.0, 0.6477, 0.9), (1.0, 0.4611, 0.9), (0.9552, 0.6185, -0.8596), (0.9552, 0.4402, -0.8596), (0.9552, 0.6185, 0.8596), (0.9552, 0.4402, 0.8596), (0.2895, 0.2159, 2.588), (0.2895, 0.1526, 2.588), (-0.2801, 0.2159, 2.588), (-0.2801, 0.1526, 2.588), (0.2895, 0.2159, 2.988), (0.2895, 0.1526, 2.988), (-0.2801, 0.2159, 2.988), (-0.2801, 0.1526, 2.988), (0.2129, 0.1564, 3.143), (0.2129, 0.1101, 3.143), (-0.2035, 0.1564, 3.143), (-0.2035, 0.1101, 3.143), (0.07412, 0.1564, 3.143), (0.07412, 0.1101, 3.143), (-0.06471, 0.1564, 3.143), (-0.06471, 0.1101, 3.143), (0.7102, 0.512, 2.196), (0.7102, 0.3641, 2.196), (0.5157, 0.3763, 2.392), (0.5157, 0.2672, 2.392), (-0.5063, 0.3763, 2.392), (-0.5063, 0.2672, 2.392), (-0.7008, 0.512, 2.196), (-0.7008, 0.3641, 2.196), (0.02784, 0.1564, 3.143), (0.02784, 0.1101, 3.143), (-0.01843, 0.1564, 3.143), (-0.01843, 0.1101, 3.143), (0.1782, 0.1564, 3.143), (0.1782, 0.1101, 3.143), (0.1435, 0.1564, 3.143), (0.1435, 0.1101, 3.143), (0.1088, 0.1564, 3.143), (0.1088, 0.1101, 3.143), (0.7047, 0.4611, -1.0), (0.7047, 0.6477, -1.0), (0.5647, 0.4611, -1.0), (0.5647, 0.6477, -1.0), (0.4247, 0.4611, -1.0), (0.4247, 0.6477, -1.0), (-0.2546, 0.1384, 3.04), (-0.2546, 0.1961, 3.04), (-0.2291, 0.1243, 3.091), (-0.2291, 0.1762, 3.091), (0.264, 0.1961, 3.04), (0.264, 0.1384, 3.04), (0.2385, 0.1762, 3.091), (0.2385, 0.1243, 3.091), (-0.4621, 0.4611, -1.0), (-0.4621, 0.6477, -1.0), (-0.6488, 0.4611, -1.0), (-0.6488, 0.6477, -1.0), (-0.111, 0.1564, 3.143), (-0.111, 0.1101, 3.143), (-0.1573, 0.1564, 3.143), (-0.1573, 0.1101, 3.143), (0.2704, 0.3516, 3.22), (0.2704, -0.363, 3.22), (-0.2359, -0.363, 3.22), (-0.2359, 0.3516, 3.22), (0.3597, -0.243, 3.22), (-0.3549, -0.243, 3.22), (-0.3549, 0.2325, 3.22), (0.3597, 0.2325, 3.22)], [], [(30, 11, 2, 18), (27, 22, 6, 15), (110, 21, 5, 91), (102, 15, 6, 93), (106, 23, 7, 95), (98, 9, 3, 94), (88, 0, 8, 96), (118, 37, 9, 98), (91, 5, 14, 100), (114, 43, 15, 102), (21, 25, 14, 5), (50, 27, 15, 43), (17, 1, 10, 28), (47, 39, 11, 30), (37, 45, 31, 9), (82, 47, 30, 70), (0, 16, 29, 8), (57, 17, 28, 68), (41, 13, 26, 48), (64, 24, 32, 72), (4, 12, 24, 20), (61, 65, 25, 21), (93, 6, 22, 104), (126, 63, 23, 106), (89, 4, 20, 108), (122, 61, 21, 110), (13, 7, 23, 26), (67, 62, 22, 27), (9, 31, 19, 3), (70, 30, 18, 58), (48, 26, 34, 52), (51, 25, 33, 55), (67, 27, 35, 75), (27, 50, 54, 35), (629, 51, 55, 635), (24, 49, 53, 32), (822, 48, 52, 826), (860, 319, 54, 828), (12, 40, 49, 24), (795, 41, 48, 822), (68, 28, 46, 80), (805, 801, 47, 82), (8, 29, 44, 36), (791, 799, 45, 37), (28, 10, 38, 46), (801, 793, 39, 47), (25, 51, 42, 14), (824, 50, 43, 797), (100, 14, 42, 112), (813, 797, 43, 114), (96, 8, 36, 116), (809, 791, 37, 118), (799, 803, 83, 45), (976, 805, 82, 924), (29, 69, 81, 44), (918, 68, 80, 922), (856, 303, 78, 830), (641, 77, 161, 647), (941, 887, 77, 294), (26, 66, 74, 34), (881, 67, 75, 885), (945, 885, 75, 310), (31, 71, 59, 19), (920, 70, 58, 914), (26, 23, 63, 66), (881, 916, 62, 67), (108, 20, 60, 120), (893, 877, 61, 122), (104, 22, 62, 124), (993, 981, 63, 126), (20, 24, 64, 60), (877, 879, 65, 61), (25, 65, 73, 33), (1006, 64, 72, 1010), (16, 56, 69, 29), (875, 57, 68, 918), (45, 83, 71, 31), (924, 82, 70, 920), (308, 309, 87), (74, 308, 87), (300, 301, 86), (303, 302, 87), (53, 300, 86), (292, 293, 86), (979, 991, 127, 59), (125, 105, 137, 157), (18, 105, 125, 58), (102, 103, 135, 134), (875, 891, 123, 57), (100, 112, 144, 132), (16, 109, 121, 56), (99, 119, 151, 131), (795, 807, 119, 41), (993, 126, 158, 997), (12, 97, 117, 40), (113, 101, 133, 145), (793, 811, 115, 39), (926, 125, 157, 930), (10, 101, 113, 38), (101, 100, 132, 133), (57, 123, 111, 17), (813, 114, 146, 821), (0, 88, 109, 16), (88, 89, 108, 109), (59, 127, 107, 19), (690, 113, 145, 702), (2, 92, 105, 18), (92, 93, 104, 105), (39, 115, 103, 11), (114, 102, 134, 146), (1, 90, 101, 10), (90, 91, 100, 101), (41, 119, 99, 13), (98, 99, 131, 130), (4, 89, 97, 12), (89, 88, 96, 97), (13, 99, 95, 7), (99, 98, 94, 95), (19, 107, 94, 3), (107, 106, 95, 94), (11, 103, 92, 2), (103, 102, 93, 92), (17, 111, 90, 1), (111, 110, 91, 90), (995, 997, 158, 159), (137, 136, 156, 157), (895, 897, 154, 155), (141, 140, 152, 153), (815, 817, 150, 151), (129, 128, 148, 149), (819, 821, 146, 147), (133, 132, 144, 145), (155, 154, 142, 143), (159, 158, 138, 139), (147, 146, 134, 135), (151, 150, 130, 131), (118, 98, 130, 150), (111, 123, 155, 143), (104, 124, 156, 136), (122, 110, 142, 154), (105, 104, 136, 137), (1018, 121, 153, 1022), (893, 122, 154, 897), (106, 107, 139, 138), (121, 109, 141, 153), (107, 127, 159, 139), (108, 120, 152, 140), (126, 106, 138, 158), (109, 108, 140, 141), (684, 117, 149, 696), (809, 118, 150, 817), (97, 96, 128, 129), (110, 111, 143, 142), (117, 97, 129, 149), (103, 115, 147, 135), (96, 116, 148, 128), (834, 162, 166, 838), (889, 79, 163, 901), (1014, 76, 160, 1026), (830, 78, 162, 834), (872, 739, 170, 842), (1026, 160, 164, 1030), (647, 161, 165, 653), (901, 163, 167, 905), (973, 909, 171, 844), (1072, 740, 168, 1034), (789, 742, 169, 659), (968, 744, 171, 909), (868, 747, 226, 845), (777, 749, 227, 455), (961, 911, 227, 657), (949, 913, 226, 454), (837, 218, 222, 841), (447, 219, 223, 451), (783, 751, 225, 654), (773, 753, 224, 452), (636, 197, 217, 642), (440, 196, 216, 444), (642, 217, 221, 648), (444, 216, 220, 448), (689, 202, 210, 701), (202, 203, 211, 210), (806, 201, 209, 814), (201, 200, 208, 209), (704, 707, 214, 212), (212, 214, 215, 213), (698, 701, 210, 208), (208, 210, 211, 209), (810, 205, 213, 818), (205, 204, 212, 213), (695, 206, 214, 707), (206, 207, 215, 214), (665, 692, 204, 174), (174, 204, 205, 175), (668, 686, 200, 176), (176, 200, 201, 177), (833, 198, 218, 837), (443, 199, 219, 447), (723, 305, 197, 636), (460, 307, 196, 440), (954, 683, 194, 934), (934, 194, 195, 936), (674, 680, 192, 180), (180, 192, 193, 181), (689, 662, 172, 202), (202, 172, 173, 203), (695, 671, 178, 206), (206, 178, 179, 207), (627, 187, 178, 671), (187, 186, 179, 178), (677, 665, 174, 182), (182, 174, 175, 183), (662, 674, 180, 172), (172, 180, 181, 173), (683, 677, 182, 194), (194, 182, 183, 195), (668, 176, 185, 624), (176, 177, 184, 185), (729, 321, 191, 633), (321, 323, 190, 191), (624, 185, 189, 630), (185, 184, 188, 189), (825, 186, 190, 829), (186, 187, 191, 190), (998, 289, 291, 1000), (289, 288, 290, 291), (1064, 710, 289, 998), (710, 713, 288, 289), (1053, 1041, 286, 456), (457, 493, 618, 612), (1059, 1039, 284, 714), (735, 405, 285, 717), (1068, 755, 282, 1037), (769, 757, 283, 403), (964, 759, 281, 906), (765, 761, 280, 400), (1081, 1037, 282, 846), (864, 403, 283, 848), (1029, 274, 278, 1033), (395, 275, 279, 399), (898, 273, 277, 902), (392, 272, 276, 396), (886, 249, 273, 898), (388, 248, 272, 392), (1017, 250, 274, 1029), (391, 251, 275, 395), (1021, 262, 270, 1025), (262, 263, 271, 270), (890, 261, 269, 894), (261, 260, 268, 269), (1023, 1025, 270, 268), (268, 270, 271, 269), (931, 933, 266, 264), (264, 266, 267, 265), (990, 257, 265, 994), (257, 256, 264, 265), (929, 258, 266, 933), (258, 259, 267, 266), (1003, 1019, 260, 228), (228, 260, 261, 229), (915, 927, 256, 230), (230, 256, 257, 231), (988, 255, 243, 984), (255, 254, 242, 243), (1003, 228, 241, 982), (228, 229, 240, 241), (878, 237, 245, 882), (237, 236, 244, 245), (1005, 1007, 236, 232), (232, 236, 237, 233), (929, 917, 234, 258), (258, 234, 235, 259), (1021, 1005, 232, 262), (262, 232, 233, 263), (1009, 980, 235, 238), (238, 235, 234, 239), (984, 243, 231, 978), (243, 242, 230, 231), (1049, 1013, 246, 312), (312, 246, 247, 314), (1009, 238, 246, 1013), (238, 239, 247, 246), (1045, 1015, 248, 296), (409, 389, 249, 298), (982, 241, 253, 986), (241, 240, 252, 253), (1076, 851, 255, 988), (851, 853, 254, 255), (244, 297, 299, 245), (321, 320, 336, 337), (1011, 1043, 297, 244), (1043, 1045, 296, 297), (76, 292, 86), (32, 53, 86), (78, 303, 87), (302, 52, 87), (883, 939, 295, 73), (939, 941, 294, 295), (189, 188, 306, 304), (313, 312, 332, 333), (630, 189, 304, 720), (720, 304, 305, 723), (52, 34, 87), (309, 78, 87), (826, 52, 302, 854), (854, 302, 303, 856), (391, 411, 315, 251), (305, 304, 328, 329), (1017, 1047, 313, 250), (1047, 1049, 312, 313), (889, 943, 311, 79), (943, 945, 310, 311), (442, 198, 322, 462), (297, 296, 324, 325), (639, 199, 320, 726), (726, 320, 321, 729), (301, 76, 86), (293, 72, 86), (832, 79, 318, 858), (858, 318, 319, 860), (325, 324, 412, 413, 326, 327), (328, 330, 331, 464, 465, 329), (333, 332, 334, 335, 415, 414), (336, 467, 466, 338, 339, 337), (298, 299, 327, 326), (306, 307, 331, 330), (314, 315, 335, 334), (299, 297, 325, 327), (322, 323, 339, 338), (304, 306, 330, 328), (530, 529, 345, 353), (550, 549, 351, 343), (546, 545, 342, 350), (511, 497, 348, 420), (312, 314, 334, 332), (323, 321, 337, 339), (344, 352, 368, 360), (418, 344, 360, 426), (343, 351, 367, 359), (469, 343, 359, 477), (534, 533, 352, 344), (527, 513, 355, 475), (559, 546, 350, 472), (513, 517, 347, 355), (543, 534, 344, 418), (507, 501, 341, 417), (523, 519, 346, 470), (555, 550, 343, 469), (497, 502, 340, 348), (519, 514, 354, 346), (539, 530, 353, 423), (501, 498, 349, 341), (425, 357, 373, 433), (483, 371, 387, 491), (369, 361, 377, 385), (431, 369, 385, 439), (470, 346, 362, 478), (355, 347, 363, 371), (420, 348, 364, 428), (341, 349, 365, 357), (472, 350, 366, 480), (350, 342, 358, 366), (423, 353, 369, 431), (353, 345, 361, 369), (475, 355, 371, 483), (417, 341, 357, 425), (346, 354, 370, 362), (348, 340, 356, 364), (434, 376, 384, 438), (433, 373, 381, 437), (486, 378, 386, 490), (485, 375, 383, 489), (362, 370, 386, 378), (364, 356, 372, 380), (477, 359, 375, 485), (359, 367, 383, 375), (426, 360, 376, 434), (360, 368, 384, 376), (478, 362, 378, 486), (371, 363, 379, 387), (428, 364, 380, 436), (357, 365, 381, 373), (480, 366, 382, 488), (366, 358, 374, 382), (330, 188, 189, 328), (188, 330, 306), (328, 189, 304), (332, 246, 312), (247, 334, 314), (246, 332, 334, 247), (191, 337, 321), (339, 190, 323), (190, 339, 337, 191), (327, 299, 245), (244, 325, 297), (325, 244, 245, 327), (72, 32, 86), (34, 74, 87), (365, 429, 437, 381), (429, 428, 436, 437), (361, 427, 435, 377), (427, 426, 434, 435), (372, 432, 436, 380), (432, 433, 437, 436), (377, 435, 439, 385), (435, 434, 438, 439), (340, 416, 424, 356), (416, 417, 425, 424), (352, 422, 430, 368), (422, 423, 431, 430), (349, 421, 429, 365), (421, 420, 428, 429), (368, 430, 438, 384), (430, 431, 439, 438), (356, 424, 432, 372), (424, 425, 433, 432), (533, 537, 422, 352), (537, 539, 423, 422), (502, 505, 416, 340), (505, 507, 417, 416), (529, 541, 419, 345), (541, 543, 418, 419), (345, 419, 427, 361), (419, 418, 426, 427), (498, 509, 421, 349), (509, 511, 420, 421), (250, 313, 410, 390), (390, 410, 411, 391), (296, 248, 388, 408), (408, 388, 389, 409), (250, 390, 394, 274), (390, 391, 395, 394), (249, 389, 393, 273), (389, 388, 392, 393), (273, 393, 397, 277), (393, 392, 396, 397), (274, 394, 398, 278), (394, 395, 399, 398), (846, 282, 402, 862), (862, 402, 403, 864), (759, 763, 401, 281), (763, 765, 400, 401), (755, 767, 402, 282), (767, 769, 403, 402), (714, 284, 404, 732), (732, 404, 405, 735), (493, 404, 615, 618), (492, 406, 407, 494), (404, 493, 495, 405), (493, 492, 494, 495), (286, 406, 617, 616), (457, 456, 492, 493), (367, 481, 489, 383), (481, 480, 488, 489), (363, 479, 487, 379), (479, 478, 486, 487), (358, 476, 484, 374), (476, 477, 485, 484), (374, 484, 488, 382), (484, 485, 489, 488), (379, 487, 491, 387), (487, 486, 490, 491), (354, 474, 482, 370), (474, 475, 483, 482), (351, 473, 481, 367), (473, 472, 480, 481), (347, 471, 479, 363), (471, 470, 478, 479), (370, 482, 490, 386), (482, 483, 491, 490), (545, 553, 468, 342), (553, 555, 469, 468), (517, 521, 471, 347), (521, 523, 470, 471), (549, 557, 473, 351), (557, 559, 472, 473), (514, 525, 474, 354), (525, 527, 475, 474), (342, 468, 476, 358), (468, 469, 477, 476), (199, 443, 463, 320), (443, 442, 462, 463), (407, 287, 611, 610), (495, 494, 458, 459), (1039, 1051, 457, 284), (1051, 1053, 456, 457), (305, 461, 441, 197), (461, 460, 440, 441), (198, 442, 446, 218), (442, 443, 447, 446), (217, 445, 449, 221), (445, 444, 448, 449), (197, 441, 445, 217), (441, 440, 444, 445), (751, 771, 453, 225), (771, 773, 452, 453), (218, 446, 450, 222), (446, 447, 451, 450), (911, 947, 455, 227), (947, 949, 454, 455), (747, 775, 454, 226), (775, 777, 455, 454), (413, 412, 510, 508), (572, 573, 605, 604), (326, 413, 508, 499), (499, 508, 509, 498), (408, 409, 506, 504), (504, 506, 507, 505), (296, 408, 504, 503), (503, 504, 505, 502), (298, 326, 499, 500), (500, 499, 498, 501), (324, 296, 503, 496), (496, 503, 502, 497), (409, 298, 500, 506), (506, 500, 501, 507), (412, 324, 496, 510), (510, 496, 497, 511), (466, 467, 526, 524), (527, 525, 565, 567), (338, 466, 524, 515), (515, 524, 525, 514), (463, 462, 522, 520), (520, 522, 523, 521), (320, 463, 520, 516), (516, 520, 521, 517), (322, 338, 515, 518), (518, 515, 514, 519), (462, 322, 518, 522), (522, 518, 519, 523), (336, 320, 516, 512), (512, 516, 517, 513), (467, 336, 512, 526), (526, 512, 513, 527), (411, 410, 542, 540), (540, 542, 543, 541), (315, 411, 540, 528), (528, 540, 541, 529), (414, 415, 538, 536), (539, 537, 569, 571), (333, 414, 536, 532), (532, 536, 537, 533), (415, 335, 531, 538), (538, 531, 530, 539), (410, 313, 535, 542), (542, 535, 534, 543), (313, 333, 532, 535), (535, 532, 533, 534), (335, 315, 528, 531), (531, 528, 529, 530), (465, 464, 558, 556), (524, 526, 566, 564), (329, 465, 556, 548), (548, 556, 557, 549), (460, 461, 554, 552), (552, 554, 555, 553), (307, 460, 552, 544), (544, 552, 553, 545), (461, 305, 551, 554), (554, 551, 550, 555), (464, 331, 547, 558), (558, 547, 546, 559), (331, 307, 544, 547), (547, 544, 545, 546), (305, 329, 548, 551), (551, 548, 549, 550), (560, 562, 563, 561), (564, 566, 567, 565), (568, 570, 571, 569), (572, 574, 575, 573), (561, 509, 577, 585), (508, 560, 584, 576), (564, 565, 601, 600), (571, 570, 590, 591), (557, 556, 596, 597), (556, 558, 574, 572), (570, 538, 582, 590), (508, 510, 562, 560), (559, 557, 573, 575), (511, 509, 561, 563), (524, 564, 600, 592), (536, 538, 570, 568), (577, 576, 584, 585), (581, 580, 588, 589), (578, 579, 587, 586), (582, 583, 591, 590), (569, 537, 581, 589), (509, 508, 576, 577), (536, 568, 588, 580), (537, 536, 580, 581), (539, 571, 591, 583), (510, 511, 579, 578), (538, 539, 583, 582), (511, 563, 587, 579), (560, 561, 585, 584), (562, 510, 578, 586), (568, 569, 589, 588), (563, 562, 586, 587), (597, 596, 604, 605), (598, 599, 607, 606), (593, 592, 600, 601), (594, 595, 603, 602), (559, 575, 607, 599), (567, 566, 602, 603), (558, 559, 599, 598), (565, 525, 593, 601), (575, 574, 606, 607), (574, 558, 598, 606), (525, 524, 592, 593), (527, 567, 603, 595), (556, 572, 604, 596), (526, 527, 595, 594), (573, 557, 597, 605), (566, 526, 594, 602), (575, 559, 472), (573, 557, 473), (472, 575, 573, 473), (571, 539, 423), (569, 537, 422), (569, 422, 423, 571), (565, 525, 474), (567, 527, 475), (565, 474, 475, 567), (561, 509, 421), (563, 511, 420), (420, 563, 561, 421), (560, 508, 413), (510, 562, 412), (562, 412, 413, 560), (572, 556, 465), (558, 574, 464), (574, 464, 465, 572), (568, 536, 414), (570, 538, 415), (414, 568, 570, 415), (564, 524, 466), (526, 566, 467), (564, 466, 467, 566), (623, 610, 611, 621), (620, 616, 617, 622), (613, 612, 618, 615), (608, 619, 614, 609), (284, 457, 612, 613), (405, 495, 619, 608), (492, 456, 620, 622), (459, 285, 609, 614), (406, 492, 622, 617), (495, 459, 614, 619), (456, 286, 616, 620), (458, 494, 623, 621), (494, 407, 610, 623), (285, 405, 608, 609), (404, 284, 613, 615), (287, 458, 621, 611), (400, 734, 737, 401), (734, 733, 736, 737), (733, 732, 735, 736), (280, 716, 734, 400), (716, 715, 733, 734), (715, 714, 732, 733), (316, 728, 731, 317), (728, 727, 730, 731), (727, 726, 729, 730), (77, 641, 728, 316), (641, 640, 727, 728), (640, 639, 726, 727), (300, 722, 725, 301), (722, 721, 724, 725), (721, 720, 723, 724), (53, 632, 722, 300), (632, 631, 721, 722), (631, 630, 720, 721), (401, 737, 719, 281), (737, 736, 718, 719), (736, 735, 717, 718), (1035, 1055, 716, 280), (1055, 1057, 715, 716), (1057, 1059, 714, 715), (253, 252, 711, 708), (708, 711, 712, 709), (709, 712, 713, 710), (986, 253, 708, 1060), (1060, 708, 709, 1062), (1062, 709, 710, 1064), (49, 626, 632, 53), (626, 625, 631, 632), (625, 624, 630, 631), (317, 731, 635, 55), (731, 730, 634, 635), (730, 729, 633, 634), (40, 666, 626, 49), (666, 667, 625, 626), (667, 668, 624, 625), (80, 46, 675, 681), (681, 675, 676, 682), (682, 676, 677, 683), (36, 44, 672, 660), (660, 672, 673, 661), (661, 673, 674, 662), (46, 38, 663, 675), (675, 663, 664, 676), (676, 664, 665, 677), (51, 629, 669, 42), (629, 628, 670, 669), (628, 627, 671, 670), (112, 42, 669, 693), (693, 669, 670, 694), (694, 670, 671, 695), (116, 36, 660, 687), (687, 660, 661, 688), (688, 661, 662, 689), (44, 81, 678, 672), (672, 678, 679, 673), (673, 679, 680, 674), (922, 80, 681, 950), (950, 681, 682, 952), (952, 682, 683, 954), (301, 725, 638, 76), (725, 724, 637, 638), (724, 723, 636, 637), (40, 117, 684, 666), (666, 684, 685, 667), (667, 685, 686, 668), (38, 113, 690, 663), (663, 690, 691, 664), (664, 691, 692, 665), (112, 693, 705, 144), (693, 694, 706, 705), (694, 695, 707, 706), (149, 148, 699, 696), (696, 699, 700, 697), (697, 700, 701, 698), (145, 144, 705, 702), (702, 705, 706, 703), (703, 706, 707, 704), (116, 687, 699, 148), (687, 688, 700, 699), (688, 689, 701, 700), (160, 644, 650, 164), (644, 643, 649, 650), (643, 642, 648, 649), (76, 638, 644, 160), (638, 637, 643, 644), (637, 636, 642, 643), (740, 779, 656, 168), (779, 781, 655, 656), (781, 783, 654, 655), (907, 957, 659, 169), (957, 959, 658, 659), (959, 961, 657, 658), (749, 785, 657, 227), (785, 787, 658, 657), (787, 789, 659, 658), (219, 645, 651, 223), (645, 646, 652, 651), (646, 647, 653, 652), (200, 686, 698, 208), (686, 685, 697, 698), (685, 684, 696, 697), (204, 692, 704, 212), (692, 691, 703, 704), (691, 690, 702, 703), (199, 639, 645, 219), (639, 640, 646, 645), (640, 641, 647, 646), (187, 627, 633, 191), (627, 628, 634, 633), (628, 629, 635, 634), (652, 653, 788, 786), (651, 652, 786, 784), (784, 786, 787, 785), (223, 651, 784, 748), (748, 784, 785, 749), (649, 648, 782, 780), (780, 782, 783, 781), (650, 649, 780, 778), (164, 650, 778, 741), (741, 778, 779, 740), (450, 451, 776, 774), (774, 776, 777, 775), (222, 450, 774, 746), (746, 774, 775, 747), (449, 448, 772, 770), (770, 772, 773, 771), (221, 449, 770, 750), (750, 770, 771, 751), (398, 399, 768, 766), (766, 768, 769, 767), (278, 398, 766, 754), (754, 766, 767, 755), (397, 396, 764, 762), (762, 764, 765, 763), (277, 397, 762, 758), (758, 762, 763, 759), (396, 276, 760, 764), (764, 760, 761, 765), (902, 277, 758, 962), (962, 758, 759, 964), (399, 279, 756, 768), (768, 756, 757, 769), (1033, 278, 754, 1066), (1066, 754, 755, 1068), (448, 220, 752, 772), (772, 752, 753, 773), (648, 221, 750, 782), (782, 750, 751, 783), (451, 223, 748, 776), (776, 748, 749, 777), (841, 222, 746, 866), (866, 746, 747, 868), (905, 167, 745, 966), (966, 745, 744, 968), (653, 165, 743, 788), (788, 743, 742, 789), (1030, 164, 741, 1070), (1070, 741, 740, 1072), (838, 166, 738, 870), (870, 738, 739, 872), (752, 871, 873, 753), (220, 839, 871, 752), (839, 838, 870, 871), (745, 867, 869, 744), (1072, 1073, 1089), (167, 840, 867, 745), (840, 841, 866, 867), (406, 863, 865, 407), (863, 862, 864, 865), (286, 847, 863, 406), (847, 846, 862, 863), (322, 859, 861, 323), (859, 858, 860, 861), (198, 833, 859, 322), (833, 832, 858, 859), (306, 855, 857, 307), (855, 854, 856, 857), (188, 827, 855, 306), (827, 826, 854, 855), (291, 290, 852, 850), (850, 852, 853, 851), (1000, 291, 850, 1074), (1074, 850, 851, 1076), (407, 865, 849, 287), (865, 864, 848, 849), (1041, 1079, 847, 286), (1079, 1081, 846, 847), (50, 824, 828, 54), (824, 825, 829, 828), (79, 832, 836, 163), (832, 833, 837, 836), (115, 811, 819, 147), (811, 810, 818, 819), (119, 807, 815, 151), (807, 806, 814, 815), (163, 836, 840, 167), (836, 837, 841, 840), (744, 869, 844, 171), (869, 868, 845, 844), (913, 971, 845, 226), (971, 973, 844, 845), (753, 873, 843, 224), (873, 872, 842, 843), (196, 831, 835, 216), (831, 830, 834, 835), (216, 835, 839, 220), (835, 834, 838, 839), (203, 808, 816, 211), (808, 809, 817, 816), (213, 215, 820, 818), (818, 820, 821, 819), (209, 211, 816, 814), (814, 816, 817, 815), (207, 812, 820, 215), (812, 813, 821, 820), (175, 205, 810, 792), (792, 810, 811, 793), (177, 201, 806, 794), (794, 806, 807, 795), (307, 857, 831, 196), (857, 856, 830, 831), (936, 195, 804, 974), (974, 804, 805, 976), (181, 193, 802, 798), (798, 802, 803, 799), (203, 173, 790, 808), (808, 790, 791, 809), (207, 179, 796, 812), (812, 796, 797, 813), (186, 825, 796, 179), (825, 824, 797, 796), (183, 175, 792, 800), (800, 792, 793, 801), (173, 181, 798, 790), (790, 798, 799, 791), (195, 183, 800, 804), (804, 800, 801, 805), (177, 794, 823, 184), (794, 795, 822, 823), (323, 861, 829, 190), (861, 860, 828, 829), (184, 823, 827, 188), (823, 822, 826, 827), (852, 975, 977, 853), (975, 974, 976, 977), (290, 937, 975, 852), (937, 936, 974, 975), (849, 848, 972, 970), (970, 972, 973, 971), (287, 849, 970, 912), (912, 970, 971, 913), (756, 967, 969, 757), (963, 962, 1086), (279, 904, 967, 756), (904, 905, 966, 967), (743, 963, 965, 742), (1068, 1069, 1088), (165, 903, 963, 743), (903, 902, 962, 963), (718, 717, 960, 958), (958, 960, 961, 959), (719, 718, 958, 956), (956, 958, 959, 957), (281, 719, 956, 906), (906, 956, 957, 907), (712, 953, 955, 713), (953, 952, 954, 955), (711, 951, 953, 712), (951, 950, 952, 953), (252, 923, 951, 711), (923, 922, 950, 951), (459, 458, 948, 946), (946, 948, 949, 947), (285, 459, 946, 910), (910, 946, 947, 911), (315, 314, 944, 942), (942, 944, 945, 943), (251, 315, 942, 888), (888, 942, 943, 889), (299, 298, 940, 938), (938, 940, 941, 939), (245, 299, 938, 882), (882, 938, 939, 883), (124, 62, 916, 928), (928, 916, 917, 929), (65, 879, 883, 73), (879, 878, 882, 883), (58, 125, 926, 914), (914, 926, 927, 915), (124, 928, 932, 156), (928, 929, 933, 932), (157, 156, 932, 930), (930, 932, 933, 931), (123, 891, 895, 155), (891, 890, 894, 895), (77, 887, 899, 161), (887, 886, 898, 899), (161, 899, 903, 165), (899, 898, 902, 903), (742, 965, 907, 169), (965, 964, 906, 907), (288, 935, 937, 290), (935, 934, 936, 937), (713, 955, 935, 288), (955, 954, 934, 935), (458, 287, 912, 948), (948, 912, 913, 949), (717, 285, 910, 960), (960, 910, 911, 961), (757, 969, 908, 283), (969, 968, 909, 908), (848, 283, 908, 972), (972, 908, 909, 973), (275, 900, 904, 279), (900, 901, 905, 904), (251, 888, 900, 275), (888, 889, 901, 900), (263, 892, 896, 271), (892, 893, 897, 896), (269, 271, 896, 894), (894, 896, 897, 895), (256, 927, 931, 264), (927, 926, 930, 931), (229, 261, 890, 874), (874, 890, 891, 875), (254, 925, 921, 242), (925, 924, 920, 921), (229, 874, 919, 240), (874, 875, 918, 919), (233, 237, 878, 876), (876, 878, 879, 877), (263, 233, 876, 892), (892, 876, 877, 893), (239, 234, 917, 880), (880, 917, 916, 881), (242, 921, 915, 230), (921, 920, 914, 915), (314, 247, 884, 944), (944, 884, 885, 945), (239, 880, 884, 247), (880, 881, 885, 884), (298, 249, 886, 940), (940, 886, 887, 941), (240, 919, 923, 252), (919, 918, 922, 923), (853, 977, 925, 254), (977, 976, 924, 925), (843, 842, 1080, 1078), (1078, 1080, 1081, 1079), (224, 843, 1078, 1040), (1040, 1078, 1079, 1041), (802, 1075, 1077, 803), (1075, 1074, 1076, 1077), (193, 1001, 1075, 802), (1001, 1000, 1074, 1075), (760, 1071, 1073, 761), (1071, 1070, 1089), (276, 1031, 1071, 760), (1031, 1030, 1070, 1071), (738, 1067, 1069, 739), (1070, 1072, 1089), (166, 1032, 1067, 738), (1032, 1033, 1066, 1067), (679, 1063, 1065, 680), (1063, 1062, 1064, 1065), (678, 1061, 1063, 679), (1061, 1060, 1062, 1063), (81, 987, 1061, 678), (987, 986, 1060, 1061), (655, 654, 1058, 1056), (1056, 1058, 1059, 1057), (656, 655, 1056, 1054), (1054, 1056, 1057, 1055), (168, 656, 1054, 1034), (1034, 1054, 1055, 1035), (453, 452, 1052, 1050), (1050, 1052, 1053, 1051), (225, 453, 1050, 1038), (1038, 1050, 1051, 1039), (309, 308, 1048, 1046), (1046, 1048, 1049, 1047), (78, 309, 1046, 1016), (1016, 1046, 1047, 1017), (293, 292, 1044, 1042), (1042, 1044, 1045, 1043), (72, 293, 1042, 1010), (1010, 1042, 1043, 1011), (803, 1077, 989, 83), (1077, 1076, 988, 989), (69, 983, 987, 81), (983, 982, 986, 987), (292, 76, 1014, 1044), (1044, 1014, 1015, 1045), (66, 1008, 1012, 74), (1008, 1009, 1013, 1012), (308, 74, 1012, 1048), (1048, 1012, 1013, 1049), (71, 985, 979, 59), (985, 984, 978, 979), (66, 63, 981, 1008), (1008, 981, 980, 1009), (120, 60, 1004, 1020), (1020, 1004, 1005, 1021), (60, 64, 1006, 1004), (1004, 1006, 1007, 1005), (56, 1002, 983, 69), (1002, 1003, 982, 983), (83, 989, 985, 71), (989, 988, 984, 985), (56, 121, 1018, 1002), (1002, 1018, 1019, 1003), (127, 991, 995, 159), (991, 990, 994, 995), (153, 152, 1024, 1022), (1022, 1024, 1025, 1023), (120, 1020, 1024, 152), (1020, 1021, 1025, 1024), (78, 1016, 1028, 162), (1016, 1017, 1029, 1028), (162, 1028, 1032, 166), (1028, 1029, 1033, 1032), (842, 170, 1036, 1080), (1080, 1036, 1037, 1081), (739, 1069, 1036, 170), (1069, 1068, 1037, 1036), (654, 225, 1038, 1058), (1058, 1038, 1039, 1059), (452, 224, 1040, 1052), (1052, 1040, 1041, 1053), (680, 1065, 999, 192), (1065, 1064, 998, 999), (192, 999, 1001, 193), (999, 998, 1000, 1001), (761, 1073, 1035, 280), (1073, 1072, 1034, 1035), (272, 1027, 1031, 276), (1027, 1026, 1030, 1031), (248, 1015, 1027, 272), (1015, 1014, 1026, 1027), (260, 1019, 1023, 268), (1019, 1018, 1022, 1023), (265, 267, 996, 994), (994, 996, 997, 995), (259, 992, 996, 267), (992, 993, 997, 996), (231, 257, 990, 978), (978, 990, 991, 979), (236, 1007, 1011, 244), (1007, 1006, 1010, 1011), (259, 235, 980, 992), (992, 980, 981, 993), (965, 963, 1086), (1066, 1068, 1088), (1073, 1071, 1089), (1069, 1067, 1088), (962, 964, 1086), (781, 779, 1082), (868, 869, 1084), (778, 780, 1082), (787, 786, 1083), (867, 866, 1084), (789, 787, 1083), (788, 789, 1083), (866, 868, 1084), (786, 788, 1083), (869, 867, 1084), (780, 781, 1082), (1067, 1066, 1088), (964, 965, 1086), (779, 778, 1082), (873, 871, 1085), (872, 873, 1085), (870, 872, 1085), (871, 870, 1085), (967, 966, 1087), (968, 969, 1087), (969, 967, 1087), (966, 968, 1087), (310, 75, 85), (75, 35, 85), (318, 79, 85), (35, 54, 85), (79, 311, 85), (311, 310, 85), (54, 319, 85), (319, 318, 85), (33, 73, 84), (294, 77, 84), (317, 55, 84), (55, 33, 84), (73, 295, 84), (295, 294, 84), (77, 316, 84), (316, 317, 84)])
me_cube_001.materials.append(mat_material_001)
me_cube_001.use_remesh_preserve_volume = False
me_cube_001.use_remesh_preserve_attributes = False
me_cube_001.use_mirror_vertex_groups = False
me_cube_001.update()

# ---- objects
ob_cube = bpy.data.objects.new('Cube', me_cube_001)

# ---- transforms, parenting, visibility, modifiers, constraints
ob_cube.location = (0.0, 0.0, 1.0)
ob_cube.lock_rotations_4d = False
ob_cube.empty_display_type = 'ARROWS'
ob_cube.lineart.crease_threshold = 0.0

# ---- collection membership
col_collection_1.objects.link(ob_cube)

# ---- scene / render settings (as saved in the file)
scene.frame_start = 1; scene.frame_end = 250; scene.frame_set(1)
scene.render.engine = 'BLENDER_EEVEE_NEXT'
scene.render.resolution_percentage = 50
scene.render.dither_intensity = 0.0
scene.cycles.use_denoising = False
scene.cycles.samples = 10
scene.cycles.sampling_pattern = 'TABULATED_SOBOL'
scene.cycles.light_sampling_threshold = 0.0
scene.cycles.use_adaptive_sampling = False
scene.cycles.use_light_tree = False
scene.cycles.blur_glossy = 0.0
scene.cycles.pixel_filter_type = 'GAUSSIAN'
scene.cycles.sample_clamp_indirect = 0.0
scene.view_settings.view_transform = 'Standard'
bpy.context.view_layer.update()

# ---- added for rendering (the .blend has no active camera and no usable light): camera, sun
cam_auto = bpy.data.cameras.new('AutoCamera')
cam_auto.lens = 50.0
cam_auto.sensor_width = 36.0
cam_auto.clip_end = 1000.0
ob_auto_camera = bpy.data.objects.new('AutoCamera', cam_auto)
scene.collection.objects.link(ob_auto_camera)
ob_auto_camera.location = (4.80269, -5.76322, 6.01843)
ob_auto_camera.rotation_euler = (1.09748, -7.21219e-08, 0.694738)
scene.camera = ob_auto_camera
light_auto_sun = bpy.data.lights.new('AutoSun', 'SUN')
light_auto_sun.energy = 3.0
light_auto_sun.angle = 0.0523599
ob_auto_sun = bpy.data.objects.new('AutoSun', light_auto_sun)
scene.collection.objects.link(ob_auto_sun)
ob_auto_sun.rotation_euler = (0.872665, 0.174533, 0.523599)
bpy.context.view_layer.update()
